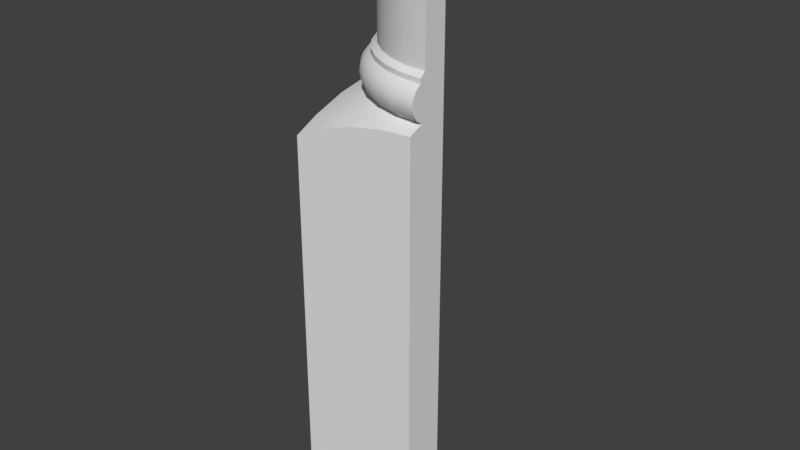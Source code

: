 # Source: OWP_6990.blend  (saved by Blender 2.78.0; exported with 4.5.12 LTS)
import bpy
from mathutils import Matrix  # noqa: F401  (used for matrix-valued properties, if any)

bpy.ops.wm.read_factory_settings(use_empty=True)
scene = bpy.context.scene
scene.name = 'Scene'

# ---- collections
col_collection_1 = bpy.data.collections.new('Collection 1'); scene.collection.children.link(col_collection_1)

# ---- world
world_world = bpy.data.worlds.new('World'); scene.world = world_world
world_world.color = (0.05088, 0.05088, 0.05088)
world_world.use_sun_shadow = False
world_world.sun_shadow_jitter_overblur = 0.0
world_world.cycles.sampling_method = 'MANUAL'

# ---- meshes
me_owp_6990_3dsolid = bpy.data.meshes.new('OWP 6990 3dsolid')
me_owp_6990_3dsolid.from_pydata([(0.7113, 2.125, 1e-06), (2.125, 0.7113, 1e-06), (0.000473, 2.125, 1e-06), (0.000473, 0.000473, 1e-06), (2.125, 0.000473, 1e-06), (0.000473, 2.125, 7.076), (0.2481, 2.125, 7.189), (0.1414, 2.125, 7.248), (0.2064, 2.125, 7.752), (0.114, 2.125, 7.683), (0.05314, 2.125, 7.381), (0.04312, 2.125, 7.54), (0.2064, 2.125, 7.831), (0.3004, 2.125, 7.905), (0.3004, 2.125, 9.29), (0.7113, 2.125, 10.01), (0.2064, 2.125, 9.365), (0.2064, 2.125, 9.444), (0.114, 2.125, 9.513), (0.1414, 2.125, 9.948), (0.04312, 2.125, 9.655), (0.05314, 2.125, 9.815), (0.2505, 2.125, 10.01), (0.000473, 0.000473, 6.537), (0.0001785, 0.4115, 6.733), (0.001115, 0.9739, 6.924), (0.000473, 1.582, 7.041), (2.125, 0.000473, 7.076), (1.582, 0.000473, 7.041), (1.025, 0.000473, 6.936), (0.4051, 0.0004487, 6.731), (2.125, 0.7113, 10.01), (2.125, 0.3004, 7.905), (2.125, 0.3004, 9.29), (2.125, 0.1414, 9.948), (2.125, 0.2064, 9.444), (2.125, 0.2505, 10.01), (2.125, 0.114, 9.513), (2.125, 0.05314, 9.815), (2.125, 0.04312, 9.655), (2.125, 0.2064, 9.365), (2.125, 0.2064, 7.831), (2.125, 0.2064, 7.752), (2.125, 0.114, 7.683), (2.125, 0.1414, 7.248), (2.125, 0.04312, 7.54), (2.125, 0.05314, 7.381), (2.125, 0.2485, 7.189), (1.752, 0.2428, 9.443), (1.392, 0.3517, 9.443), (1.736, 0.1674, 9.5), (1.727, 0.1198, 9.564), (1.361, 0.281, 9.5), (1.721, 0.08982, 9.637), (1.719, 0.0796, 9.716), (1.331, 0.2079, 9.637), (1.343, 0.2361, 9.564), (1.721, 0.08982, 9.795), (1.727, 0.1198, 9.869), (1.331, 0.2079, 9.795), (1.327, 0.1983, 9.716), (1.736, 0.1674, 9.933), (1.748, 0.2295, 9.981), (1.361, 0.281, 9.933), (1.343, 0.2361, 9.869), (1.384, 0.3806, 10.0), (1.76, 0.2865, 10.01), (1.058, 0.5587, 10.0), (1.016, 0.4655, 9.933), (0.7996, 0.7996, 10.01), (0.7586, 0.7586, 9.981), (0.5182, 1.051, 9.981), (0.4655, 1.016, 9.933), (0.7138, 0.7138, 9.933), (0.3263, 1.58, 10.01), (0.3395, 1.386, 9.981), (0.5665, 1.084, 10.01), (0.2295, 1.748, 9.981), (0.1674, 1.736, 9.933), (0.281, 1.361, 9.933), (0.1198, 1.727, 9.869), (0.08982, 1.721, 9.795), (0.0796, 1.719, 9.716), (0.2079, 1.331, 9.795), (0.2361, 1.343, 9.869), (0.08982, 1.721, 9.637), (0.1198, 1.727, 9.564), (0.2079, 1.331, 9.637), (0.1983, 1.327, 9.716), (0.1674, 1.736, 9.5), (0.2431, 1.751, 9.443), (0.281, 1.361, 9.5), (0.2361, 1.343, 9.564), (0.3528, 1.39, 9.443), (0.5304, 1.058, 9.443), (0.4655, 1.016, 9.5), (0.7693, 0.7672, 9.443), (1.06, 0.5288, 9.443), (1.016, 0.4655, 9.5), (0.7138, 0.7138, 9.5), (0.9724, 0.3997, 9.795), (0.9666, 0.3911, 9.716), (0.9724, 0.3997, 9.637), (0.9893, 0.4251, 9.564), (0.9893, 0.4251, 9.869), (0.6578, 0.6578, 9.637), (0.6794, 0.6794, 9.564), (0.6794, 0.6794, 9.869), (0.6578, 0.6578, 9.795), (0.6505, 0.6505, 9.716), (0.4251, 0.9893, 9.869), (0.3997, 0.9724, 9.795), (0.3911, 0.9666, 9.716), (0.3997, 0.9724, 9.637), (0.4251, 0.9893, 9.564), (1.751, 0.2433, 9.365), (1.391, 0.3525, 9.365), (1.059, 0.5298, 9.365), (0.7685, 0.7685, 9.365), (0.5298, 1.059, 9.365), (0.3525, 1.391, 9.365), (0.2433, 1.751, 9.365), (1.769, 0.3354, 9.29), (1.427, 0.4393, 9.29), (1.111, 0.608, 9.29), (0.8349, 0.8349, 9.29), (0.608, 1.111, 9.29), (0.4393, 1.427, 9.29), (0.3354, 1.769, 9.29), (1.769, 0.3354, 7.905), (1.427, 0.4393, 7.905), (1.111, 0.608, 7.905), (0.8349, 0.8349, 7.905), (0.608, 1.111, 7.905), (0.4393, 1.427, 7.905), (0.3354, 1.769, 7.905), (1.751, 0.2433, 7.831), (1.391, 0.3525, 7.831), (1.059, 0.5298, 7.831), (0.7685, 0.7685, 7.831), (0.5298, 1.059, 7.831), (0.3525, 1.391, 7.831), (0.2433, 1.751, 7.831), (1.751, 0.2429, 7.753), (1.39, 0.3528, 7.752), (1.058, 0.5304, 7.752), (0.7673, 0.7693, 7.752), (0.5288, 1.06, 7.752), (0.3517, 1.392, 7.752), (0.2425, 1.753, 7.752), (1.77, 0.2826, 7.189), (1.313, 0.4286, 7.188), (1.051, 0.5863, 7.189), (0.6499, 0.1483, 6.894), (0.5864, 1.052, 7.19), (0.8036, 0.7953, 7.189), (0.1966, 0.5873, 6.894), (0.2823, 1.776, 7.189), (0.3664, 1.466, 7.189), (0.4092, 0.3532, 6.894), (1.748, 0.2295, 7.215), (1.736, 0.1674, 7.263), (1.727, 0.1198, 7.326), (1.361, 0.281, 7.263), (1.386, 0.3395, 7.215), (1.721, 0.08982, 7.4), (1.719, 0.0796, 7.479), (1.331, 0.2079, 7.4), (1.343, 0.2361, 7.326), (1.721, 0.08982, 7.558), (1.727, 0.1198, 7.632), (1.331, 0.2079, 7.558), (1.327, 0.1983, 7.479), (1.736, 0.1674, 7.695), (1.361, 0.281, 7.695), (1.343, 0.2361, 7.632), (1.016, 0.4655, 7.695), (0.4655, 1.016, 7.695), (0.7138, 0.7138, 7.695), (0.1674, 1.736, 7.695), (0.281, 1.361, 7.695), (0.1198, 1.727, 7.632), (0.08982, 1.721, 7.558), (0.0796, 1.719, 7.479), (0.2079, 1.331, 7.558), (0.2361, 1.343, 7.632), (0.08982, 1.721, 7.4), (0.1198, 1.727, 7.326), (0.2079, 1.331, 7.4), (0.1983, 1.327, 7.479), (0.1674, 1.736, 7.263), (0.2295, 1.748, 7.215), (0.281, 1.361, 7.263), (0.2361, 1.343, 7.326), (0.3395, 1.386, 7.215), (0.5182, 1.051, 7.215), (0.4655, 1.016, 7.263), (0.7586, 0.7586, 7.215), (1.051, 0.5182, 7.215), (1.016, 0.4655, 7.263), (0.7138, 0.7138, 7.263), (0.9724, 0.3997, 7.558), (0.9666, 0.3911, 7.479), (0.9724, 0.3997, 7.4), (0.9893, 0.4251, 7.326), (0.9893, 0.4251, 7.632), (0.6578, 0.6578, 7.4), (0.6794, 0.6794, 7.326), (0.6794, 0.6794, 7.632), (0.6578, 0.6578, 7.558), (0.6505, 0.6505, 7.479), (0.4251, 0.9893, 7.632), (0.3997, 0.9724, 7.558), (0.3911, 0.9666, 7.479), (0.3997, 0.9724, 7.4), (0.4251, 0.9893, 7.326)], [], [(0, 1, 2), (3, 2, 4), (2, 1, 4), (5, 6, 2), (7, 8, 6), (8, 7, 9), (10, 9, 7), (9, 10, 11), (12, 13, 8), (14, 15, 13), (16, 17, 14), (18, 19, 17), (20, 21, 18), (21, 19, 18), (19, 22, 17), (17, 22, 14), (13, 15, 6), (13, 6, 8), (15, 0, 6), (15, 14, 22), (2, 6, 0), (23, 24, 3), (24, 25, 3), (3, 25, 2), (5, 2, 26), (26, 2, 25), (27, 28, 4), (28, 29, 4), (4, 29, 3), (29, 30, 3), (23, 3, 30), (31, 32, 1), (32, 31, 33), (34, 35, 36), (35, 34, 37), (38, 37, 34), (37, 38, 39), (40, 33, 35), (41, 42, 32), (43, 44, 42), (45, 46, 43), (46, 44, 43), (44, 47, 42), (47, 27, 4), (4, 1, 47), (47, 1, 32), (47, 32, 42), (31, 36, 33), (33, 36, 35), (50, 37, 51), (50, 51, 52), (50, 52, 49), (50, 49, 48), (50, 48, 37), (53, 39, 54), (53, 54, 55), (53, 55, 56), (53, 56, 51), (53, 51, 39), (57, 38, 58), (57, 58, 59), (57, 59, 60), (57, 60, 54), (57, 54, 38), (61, 34, 62), (61, 62, 63), (61, 63, 64), (61, 64, 58), (61, 58, 34), (34, 36, 62), (65, 67, 68), (65, 68, 63), (65, 63, 62), (65, 62, 66), (69, 70, 67), (70, 69, 71), (70, 71, 72), (70, 72, 73), (70, 73, 67), (74, 75, 76), (75, 74, 77), (75, 77, 78), (75, 78, 79), (75, 79, 71), (75, 71, 76), (74, 22, 77), (78, 19, 80), (78, 80, 79), (81, 21, 82), (81, 82, 83), (81, 83, 84), (81, 84, 80), (81, 80, 21), (85, 20, 86), (85, 86, 87), (85, 87, 88), (85, 88, 82), (85, 82, 20), (89, 18, 90), (89, 90, 91), (89, 91, 92), (89, 92, 86), (89, 86, 18), (18, 17, 90), (93, 94, 95), (93, 95, 91), (93, 91, 90), (96, 97, 98), (96, 98, 99), (96, 99, 94), (66, 62, 36), (76, 71, 69), (38, 34, 58), (59, 58, 64), (59, 64, 100), (59, 100, 101), (59, 101, 60), (39, 38, 54), (55, 54, 60), (55, 60, 102), (55, 102, 103), (55, 103, 56), (37, 39, 51), (52, 51, 56), (52, 56, 98), (52, 98, 97), (52, 97, 49), (35, 37, 48), (64, 63, 104), (64, 104, 100), (102, 60, 101), (102, 101, 105), (102, 105, 106), (102, 106, 103), (98, 56, 103), (98, 103, 99), (63, 68, 104), (67, 73, 68), (104, 68, 107), (104, 107, 108), (104, 108, 100), (101, 100, 109), (101, 109, 105), (99, 103, 106), (99, 106, 95), (99, 95, 94), (68, 73, 107), (107, 73, 110), (107, 110, 111), (107, 111, 108), (100, 108, 109), (109, 108, 112), (109, 112, 113), (109, 113, 105), (106, 105, 114), (106, 114, 95), (73, 72, 110), (71, 79, 72), (110, 72, 84), (110, 84, 83), (110, 83, 111), (108, 111, 112), (112, 111, 88), (112, 88, 87), (112, 87, 113), (105, 113, 114), (91, 95, 114), (91, 114, 92), (114, 113, 92), (80, 84, 79), (72, 79, 84), (82, 88, 83), (111, 83, 88), (86, 92, 87), (113, 87, 92), (19, 78, 77), (19, 77, 22), (21, 80, 19), (20, 82, 21), (18, 86, 20), (35, 48, 40), (40, 48, 115), (97, 116, 49), (116, 97, 117), (94, 118, 96), (118, 94, 119), (90, 120, 93), (17, 16, 90), (16, 121, 90), (121, 120, 90), (120, 119, 93), (93, 119, 94), (118, 117, 96), (96, 117, 97), (116, 115, 49), (49, 115, 48), (40, 115, 33), (33, 115, 122), (117, 123, 116), (123, 117, 124), (119, 125, 118), (125, 119, 126), (121, 127, 120), (16, 14, 121), (14, 128, 121), (128, 127, 121), (127, 126, 120), (120, 126, 119), (125, 124, 118), (118, 124, 117), (123, 122, 116), (116, 122, 115), (33, 122, 32), (32, 122, 129), (124, 130, 123), (130, 124, 131), (126, 132, 125), (132, 126, 133), (128, 134, 127), (14, 13, 128), (13, 135, 128), (135, 134, 128), (134, 133, 127), (127, 133, 126), (132, 131, 125), (125, 131, 124), (130, 129, 123), (123, 129, 122), (32, 129, 41), (41, 129, 136), (131, 137, 130), (137, 131, 138), (133, 139, 132), (139, 133, 140), (135, 141, 134), (13, 12, 135), (12, 142, 135), (142, 141, 135), (141, 140, 134), (134, 140, 133), (139, 138, 132), (132, 138, 131), (137, 136, 130), (130, 136, 129), (41, 136, 42), (42, 136, 143), (138, 144, 137), (144, 138, 145), (140, 146, 139), (146, 140, 147), (142, 148, 141), (12, 8, 142), (8, 149, 142), (149, 148, 142), (148, 147, 141), (141, 147, 140), (146, 145, 139), (139, 145, 138), (144, 143, 137), (137, 143, 136), (36, 31, 66), (15, 69, 31), (22, 74, 15), (74, 76, 15), (76, 69, 15), (69, 67, 31), (67, 65, 31), (65, 66, 31), (0, 15, 1), (15, 31, 1), (28, 27, 150), (28, 150, 151), (28, 151, 29), (27, 47, 150), (151, 152, 153), (151, 153, 29), (154, 25, 156), (154, 156, 155), (158, 157, 26), (6, 5, 157), (26, 25, 158), (25, 24, 156), (23, 159, 24), (23, 30, 159), (159, 30, 153), (159, 153, 152), (159, 152, 155), (159, 155, 156), (159, 156, 24), (157, 5, 26), (25, 154, 158), (29, 153, 30), (150, 47, 160), (150, 160, 151), (161, 44, 162), (161, 162, 163), (161, 163, 164), (161, 164, 160), (161, 160, 44), (165, 46, 166), (165, 166, 167), (165, 167, 168), (165, 168, 162), (165, 162, 46), (169, 45, 170), (169, 170, 171), (169, 171, 172), (169, 172, 166), (169, 166, 45), (173, 43, 143), (173, 143, 174), (173, 174, 175), (173, 175, 170), (173, 170, 43), (43, 42, 143), (144, 145, 176), (144, 176, 174), (144, 174, 143), (146, 147, 177), (146, 177, 178), (146, 178, 145), (148, 149, 179), (148, 179, 180), (148, 180, 147), (179, 9, 181), (179, 181, 180), (182, 11, 183), (182, 183, 184), (182, 184, 185), (182, 185, 181), (182, 181, 11), (186, 10, 187), (186, 187, 188), (186, 188, 189), (186, 189, 183), (186, 183, 10), (190, 7, 191), (190, 191, 192), (190, 192, 193), (190, 193, 187), (190, 187, 7), (7, 6, 191), (158, 194, 157), (194, 158, 195), (194, 195, 196), (194, 196, 192), (194, 192, 191), (194, 191, 157), (155, 197, 154), (197, 155, 198), (197, 198, 199), (197, 199, 200), (197, 200, 195), (197, 195, 154), (151, 164, 152), (164, 151, 160), (155, 152, 198), (154, 195, 158), (157, 191, 6), (45, 43, 170), (171, 170, 175), (171, 175, 201), (171, 201, 202), (171, 202, 172), (46, 45, 166), (167, 166, 172), (167, 172, 203), (167, 203, 204), (167, 204, 168), (44, 46, 162), (163, 162, 168), (163, 168, 199), (163, 199, 198), (163, 198, 164), (47, 44, 160), (175, 174, 205), (175, 205, 201), (203, 172, 202), (203, 202, 206), (203, 206, 207), (203, 207, 204), (199, 168, 204), (199, 204, 200), (152, 164, 198), (174, 176, 205), (145, 178, 176), (205, 176, 208), (205, 208, 209), (205, 209, 201), (202, 201, 210), (202, 210, 206), (200, 204, 207), (200, 207, 196), (200, 196, 195), (176, 178, 208), (208, 178, 211), (208, 211, 212), (208, 212, 209), (201, 209, 210), (210, 209, 213), (210, 213, 214), (210, 214, 206), (207, 206, 215), (207, 215, 196), (178, 177, 211), (147, 180, 177), (211, 177, 185), (211, 185, 184), (211, 184, 212), (209, 212, 213), (213, 212, 189), (213, 189, 188), (213, 188, 214), (206, 214, 215), (192, 196, 215), (192, 215, 193), (215, 214, 193), (181, 185, 180), (177, 180, 185), (183, 189, 184), (212, 184, 189), (187, 193, 188), (214, 188, 193), (9, 179, 149), (9, 149, 8), (11, 181, 9), (10, 183, 11), (7, 187, 10)])
me_owp_6990_3dsolid.polygons.foreach_set('use_smooth', [True] * 428)
_uv = me_owp_6990_3dsolid.uv_layers.new(name='UVMap')
_uv.uv.foreach_set('vector', [0.682, 0.2256, 0.822, 0.371, 0.6116, 0.2219, 0.6116, 0.429, 0.6116, 0.2219, 0.822, 0.4403, 0.6116, 0.2219, 0.822, 0.371, 0.822, 0.4403, 0.3066, 0.7071, 0.2887, 0.7184, 0.3066, 2.164e-09, 0.2964, 0.7243, 0.2917, 0.7746, 0.2887, 0.7184, 0.2917, 0.7746, 0.2964, 0.7243, 0.2984, 0.7678, 0.3028, 0.7376, 0.2984, 0.7678, 0.2964, 0.7243, 0.2984, 0.7678, 0.3028, 0.7376, 0.3035, 0.7535, 0.2917, 0.7825, 0.2849, 0.79, 0.2917, 0.7746, 0.2849, 0.9284, 0.2553, 1.0, 0.2849, 0.79, 0.2917, 0.9358, 0.2917, 0.9437, 0.2849, 0.9284, 0.2984, 0.9506, 0.2964, 0.9941, 0.2917, 0.9437, 0.3035, 0.9649, 0.3028, 0.9808, 0.2984, 0.9506, 0.3028, 0.9808, 0.2964, 0.9941, 0.2984, 0.9506, 0.2964, 0.9941, 0.2885, 1.0, 0.2917, 0.9437, 0.2917, 0.9437, 0.2885, 1.0, 0.2849, 0.9284, 0.2849, 0.79, 0.2553, 1.0, 0.2887, 0.7184, 0.2849, 0.79, 0.2887, 0.7184, 0.2917, 0.7746, 0.2553, 1.0, 0.2553, 0.0, 0.2887, 0.7184, 0.2553, 1.0, 0.2849, 0.9284, 0.2885, 1.0, 0.3066, 2.164e-09, 0.2887, 0.7184, 0.2553, 0.0, 0.4441, 0.6532, 0.4175, 0.6729, 0.4441, 3.644e-06, 0.4175, 0.6729, 0.3811, 0.6919, 0.4441, 3.644e-06, 0.4441, 3.644e-06, 0.3811, 0.6919, 0.3066, 0.0, 0.3066, 0.7071, 0.3066, 0.0, 0.3417, 0.7036, 0.3417, 0.7036, 0.3066, 0.0, 0.3811, 0.6919, 0.6116, 0.7071, 0.5688, 0.7036, 0.6116, 6.326e-07, 0.5688, 0.7036, 0.5248, 0.6931, 0.6116, 6.326e-07, 0.6116, 6.326e-07, 0.5248, 0.6931, 0.4441, 3.644e-06, 0.5248, 0.6931, 0.476, 0.6727, 0.4441, 3.644e-06, 0.4441, 0.6532, 0.4441, 3.644e-06, 0.476, 0.6727, 0.05127, 1.0, 0.02163, 0.79, 0.05127, 7.085e-09, 0.02163, 0.79, 0.05127, 1.0, 0.02163, 0.9284, 0.01017, 0.9941, 0.01485, 0.9437, 0.01803, 1.0, 0.01485, 0.9437, 0.01017, 0.9941, 0.008191, 0.9506, 0.003799, 0.9808, 0.008191, 0.9506, 0.01017, 0.9941, 0.008191, 0.9506, 0.003799, 0.9808, 0.003076, 0.9649, 0.01485, 0.9358, 0.02163, 0.9284, 0.01485, 0.9437, 0.01485, 0.7825, 0.01485, 0.7746, 0.02163, 0.79, 0.008191, 0.7678, 0.01017, 0.7243, 0.01485, 0.7746, 0.003076, 0.7535, 0.003799, 0.7376, 0.008191, 0.7678, 0.003799, 0.7376, 0.01017, 0.7243, 0.008191, 0.7678, 0.01017, 0.7243, 0.01789, 0.7184, 0.01485, 0.7746, 0.01789, 0.7184, 6.08e-08, 0.7071, 0.0, 1.739e-08, 0.0, 1.739e-08, 0.05127, 7.085e-09, 0.01789, 0.7184, 0.01789, 0.7184, 0.05127, 7.085e-09, 0.02163, 0.79, 0.01789, 0.7184, 0.02163, 0.79, 0.01485, 0.7746, 0.05127, 1.0, 0.01803, 1.0, 0.02163, 0.9284, 0.02163, 0.9284, 0.01803, 1.0, 0.01485, 0.9437, 0.8974, 0.6985, 0.92, 0.7297, 0.8914, 0.7011, 0.8974, 0.6985, 0.8914, 0.7011, 0.8796, 0.664, 0.8974, 0.6985, 0.8796, 0.664, 0.8884, 0.6613, 0.8974, 0.6985, 0.8884, 0.6613, 0.9056, 0.6943, 0.8974, 0.6985, 0.9056, 0.6943, 0.92, 0.7297, 0.9521, 0.6989, 0.9496, 0.7331, 0.9441, 0.6992, 0.9521, 0.6989, 0.9441, 0.6992, 0.9529, 0.6613, 0.9521, 0.6989, 0.9529, 0.6613, 0.9604, 0.6606, 0.9521, 0.6989, 0.9604, 0.6606, 0.9597, 0.6976, 0.9521, 0.6989, 0.9597, 0.6976, 0.9496, 0.7331, 0.936, 0.6986, 0.9334, 0.7321, 0.9285, 0.697, 0.936, 0.6986, 0.9285, 0.697, 0.9368, 0.661, 0.936, 0.6986, 0.9368, 0.661, 0.9448, 0.6615, 0.936, 0.6986, 0.9448, 0.6615, 0.9441, 0.6992, 0.936, 0.6986, 0.9441, 0.6992, 0.9334, 0.7321, 0.7921, 0.4758, 0.8174, 0.4464, 0.7988, 0.4793, 0.7921, 0.4758, 0.7988, 0.4793, 0.7743, 0.5102, 0.7921, 0.4758, 0.7743, 0.5102, 0.7679, 0.5084, 0.7921, 0.4758, 0.7679, 0.5084, 0.7861, 0.4731, 0.7921, 0.4758, 0.7861, 0.4731, 0.8174, 0.4464, 0.8174, 0.4464, 0.8268, 0.4541, 0.7988, 0.4793, 0.785, 0.5156, 0.7749, 0.5513, 0.7634, 0.5476, 0.785, 0.5156, 0.7634, 0.5476, 0.7743, 0.5102, 0.785, 0.5156, 0.7743, 0.5102, 0.7988, 0.4793, 0.785, 0.5156, 0.7988, 0.4793, 0.8043, 0.4825, 0.7739, 0.5865, 0.7674, 0.5865, 0.7749, 0.5513, 0.7674, 0.5865, 0.7739, 0.5865, 0.771, 0.6242, 0.7674, 0.5865, 0.771, 0.6242, 0.7634, 0.6255, 0.7674, 0.5865, 0.7634, 0.6255, 0.7597, 0.5865, 0.7674, 0.5865, 0.7597, 0.5865, 0.7749, 0.5513, 0.7948, 0.6751, 0.7816, 0.6605, 0.7774, 0.6231, 0.7816, 0.6605, 0.7948, 0.6751, 0.7988, 0.6939, 0.7816, 0.6605, 0.7988, 0.6939, 0.7921, 0.6974, 0.7816, 0.6605, 0.7921, 0.6974, 0.7743, 0.6629, 0.7816, 0.6605, 0.7743, 0.6629, 0.771, 0.6242, 0.7816, 0.6605, 0.771, 0.6242, 0.7774, 0.6231, 0.7948, 0.6751, 0.8268, 0.7191, 0.7988, 0.6939, 0.7921, 0.6974, 0.8174, 0.7268, 0.7861, 0.7002, 0.7921, 0.6974, 0.7861, 0.7002, 0.7743, 0.6629, 0.9406, 0.4693, 0.9393, 0.4407, 0.9487, 0.4688, 0.9406, 0.4693, 0.9487, 0.4688, 0.94, 0.5031, 0.9406, 0.4693, 0.94, 0.5031, 0.9324, 0.5044, 0.9406, 0.4693, 0.9324, 0.5044, 0.9331, 0.4711, 0.9406, 0.4693, 0.9331, 0.4711, 0.9393, 0.4407, 0.9568, 0.4696, 0.9555, 0.4403, 0.9643, 0.4717, 0.9568, 0.4696, 0.9643, 0.4717, 0.9561, 0.5034, 0.9568, 0.4696, 0.9561, 0.5034, 0.948, 0.5027, 0.9568, 0.4696, 0.948, 0.5027, 0.9487, 0.4688, 0.9568, 0.4696, 0.9487, 0.4688, 0.9555, 0.4403, 0.8974, 0.4768, 0.92, 0.4454, 0.9055, 0.4811, 0.8974, 0.4768, 0.9055, 0.4811, 0.8796, 0.5113, 0.8974, 0.4768, 0.8796, 0.5113, 0.8732, 0.5094, 0.8974, 0.4768, 0.8732, 0.5094, 0.8914, 0.474, 0.8974, 0.4768, 0.8914, 0.474, 0.92, 0.4454, 0.92, 0.4454, 0.9285, 0.452, 0.9055, 0.4811, 0.8883, 0.5145, 0.8778, 0.5505, 0.8686, 0.5488, 0.8883, 0.5145, 0.8686, 0.5488, 0.8796, 0.5113, 0.8883, 0.5145, 0.8796, 0.5113, 0.9055, 0.4811, 0.8742, 0.5879, 0.8778, 0.6253, 0.8686, 0.6266, 0.8742, 0.5879, 0.8686, 0.6266, 0.8649, 0.5877, 0.8742, 0.5879, 0.8649, 0.5877, 0.8778, 0.5505, 0.8043, 0.4825, 0.7988, 0.4793, 0.8268, 0.4541, 0.7774, 0.6231, 0.771, 0.6242, 0.7739, 0.5865, 0.8069, 0.4403, 0.8174, 0.4464, 0.7861, 0.4731, 0.9368, 0.661, 0.9285, 0.697, 0.9293, 0.66, 0.9368, 0.661, 0.9293, 0.66, 0.9376, 0.6211, 0.9368, 0.661, 0.9376, 0.6211, 0.9456, 0.6214, 0.9368, 0.661, 0.9456, 0.6214, 0.9448, 0.6615, 0.9496, 0.7331, 0.9334, 0.7321, 0.9441, 0.6992, 0.9529, 0.6613, 0.9441, 0.6992, 0.9448, 0.6615, 0.9529, 0.6613, 0.9448, 0.6615, 0.9537, 0.6215, 0.9529, 0.6613, 0.9537, 0.6215, 0.9612, 0.6213, 0.9529, 0.6613, 0.9612, 0.6213, 0.9604, 0.6606, 0.9643, 0.7289, 0.9496, 0.7331, 0.9597, 0.6976, 0.8796, 0.664, 0.8914, 0.7011, 0.8732, 0.6658, 0.8796, 0.664, 0.8732, 0.6658, 0.8686, 0.6266, 0.8796, 0.664, 0.8686, 0.6266, 0.8778, 0.6253, 0.8796, 0.664, 0.8778, 0.6253, 0.8884, 0.6613, 0.9285, 0.7232, 0.92, 0.7297, 0.9056, 0.6943, 0.7679, 0.5084, 0.7743, 0.5102, 0.7567, 0.5467, 0.9293, 0.66, 0.9301, 0.6207, 0.9376, 0.6211, 0.9537, 0.6215, 0.9448, 0.6615, 0.9456, 0.6214, 0.9537, 0.6215, 0.9456, 0.6214, 0.9545, 0.5808, 0.9537, 0.6215, 0.9545, 0.5808, 0.962, 0.5813, 0.9537, 0.6215, 0.962, 0.5813, 0.9612, 0.6213, 0.8686, 0.6266, 0.8732, 0.6658, 0.8619, 0.6275, 0.8686, 0.6266, 0.8619, 0.6275, 0.8649, 0.5877, 0.7743, 0.5102, 0.7634, 0.5476, 0.7567, 0.5467, 0.7749, 0.5513, 0.7597, 0.5865, 0.7634, 0.5476, 0.7567, 0.5467, 0.7634, 0.5476, 0.7529, 0.5866, 0.9301, 0.6207, 0.9309, 0.5807, 0.9384, 0.5805, 0.9301, 0.6207, 0.9384, 0.5805, 0.9376, 0.6211, 0.9456, 0.6214, 0.9376, 0.6211, 0.9465, 0.5806, 0.9456, 0.6214, 0.9465, 0.5806, 0.9545, 0.5808, 0.8649, 0.5877, 0.8619, 0.6275, 0.8582, 0.5877, 0.8649, 0.5877, 0.8582, 0.5877, 0.8686, 0.5488, 0.8649, 0.5877, 0.8686, 0.5488, 0.8778, 0.5505, 0.7634, 0.5476, 0.7597, 0.5865, 0.7529, 0.5866, 0.7529, 0.5866, 0.7597, 0.5865, 0.7567, 0.6264, 0.9309, 0.5807, 0.9317, 0.5414, 0.9392, 0.5406, 0.9309, 0.5807, 0.9392, 0.5406, 0.9384, 0.5805, 0.9376, 0.6211, 0.9384, 0.5805, 0.9465, 0.5806, 0.9465, 0.5806, 0.9384, 0.5805, 0.9473, 0.5405, 0.9465, 0.5806, 0.9473, 0.5405, 0.9553, 0.5409, 0.9465, 0.5806, 0.9553, 0.5409, 0.9545, 0.5808, 0.962, 0.5813, 0.9545, 0.5808, 0.9628, 0.542, 0.8582, 0.5877, 0.8619, 0.5478, 0.8686, 0.5488, 0.7597, 0.5865, 0.7634, 0.6255, 0.7567, 0.6264, 0.771, 0.6242, 0.7743, 0.6629, 0.7634, 0.6255, 0.7567, 0.6264, 0.7634, 0.6255, 0.7679, 0.6648, 0.9317, 0.5414, 0.9324, 0.5044, 0.94, 0.5031, 0.9317, 0.5414, 0.94, 0.5031, 0.9392, 0.5406, 0.9384, 0.5805, 0.9392, 0.5406, 0.9473, 0.5405, 0.9473, 0.5405, 0.9392, 0.5406, 0.948, 0.5027, 0.9473, 0.5405, 0.948, 0.5027, 0.9561, 0.5034, 0.9473, 0.5405, 0.9561, 0.5034, 0.9553, 0.5409, 0.9545, 0.5808, 0.9553, 0.5409, 0.9628, 0.542, 0.8796, 0.5113, 0.8686, 0.5488, 0.8619, 0.5478, 0.8796, 0.5113, 0.8619, 0.5478, 0.8732, 0.5094, 0.9628, 0.542, 0.9553, 0.5409, 0.9636, 0.505, 0.7861, 0.7002, 0.7679, 0.6648, 0.7743, 0.6629, 0.7634, 0.6255, 0.7743, 0.6629, 0.7679, 0.6648, 0.9487, 0.4688, 0.948, 0.5027, 0.94, 0.5031, 0.9392, 0.5406, 0.94, 0.5031, 0.948, 0.5027, 0.9643, 0.4717, 0.9636, 0.505, 0.9561, 0.5034, 0.9553, 0.5409, 0.9561, 0.5034, 0.9636, 0.505, 0.8174, 0.7268, 0.7921, 0.6974, 0.7988, 0.6939, 0.8174, 0.7268, 0.7988, 0.6939, 0.8268, 0.7191, 0.8069, 0.7331, 0.7861, 0.7002, 0.8174, 0.7268, 0.9555, 0.4403, 0.9487, 0.4688, 0.9393, 0.4407, 0.92, 0.4454, 0.8914, 0.474, 0.9104, 0.4403, 0.9882, 0.0, 0.9881, 0.03114, 0.9801, 3.574e-08, 0.9801, 3.574e-08, 0.9881, 0.03114, 0.9801, 0.03126, 0.9881, 0.1027, 0.9801, 0.06599, 0.9881, 0.06584, 0.9801, 0.06599, 0.9881, 0.1027, 0.9801, 0.1029, 0.9881, 0.1772, 0.9801, 0.1405, 0.9881, 0.1403, 0.9801, 0.1405, 0.9881, 0.1772, 0.9801, 0.1773, 0.9881, 0.2433, 0.9801, 0.2121, 0.9881, 0.2119, 0.9882, 0.2699, 0.9801, 0.2699, 0.9881, 0.2433, 0.9801, 0.2699, 0.9801, 0.2433, 0.9881, 0.2433, 0.9801, 0.2433, 0.9801, 0.2121, 0.9881, 0.2433, 0.9801, 0.2121, 0.9801, 0.1773, 0.9881, 0.2119, 0.9881, 0.2119, 0.9801, 0.1773, 0.9881, 0.1772, 0.9801, 0.1405, 0.9801, 0.1029, 0.9881, 0.1403, 0.9881, 0.1403, 0.9801, 0.1029, 0.9881, 0.1027, 0.9801, 0.06599, 0.9801, 0.03126, 0.9881, 0.06584, 0.9881, 0.06584, 0.9801, 0.03126, 0.9881, 0.03114, 0.6659, 0.9682, 0.6429, 0.9392, 0.6748, 0.9616, 0.6748, 0.9616, 0.6429, 0.9392, 0.6529, 0.934, 0.6152, 0.8701, 0.6366, 0.9025, 0.6257, 0.9061, 0.6366, 0.9025, 0.6152, 0.8701, 0.6266, 0.8684, 0.6152, 0.7953, 0.6232, 0.8328, 0.6116, 0.8327, 0.6232, 0.8328, 0.6152, 0.7953, 0.6266, 0.7972, 0.6429, 0.7261, 0.6366, 0.763, 0.6257, 0.7593, 0.6659, 0.697, 0.6748, 0.7037, 0.6429, 0.7261, 0.6748, 0.7037, 0.6529, 0.7314, 0.6429, 0.7261, 0.6529, 0.7314, 0.6366, 0.763, 0.6429, 0.7261, 0.6366, 0.763, 0.6266, 0.7972, 0.6257, 0.7593, 0.6257, 0.7593, 0.6266, 0.7972, 0.6152, 0.7953, 0.6232, 0.8328, 0.6266, 0.8684, 0.6116, 0.8327, 0.6116, 0.8327, 0.6266, 0.8684, 0.6152, 0.8701, 0.6366, 0.9025, 0.6529, 0.934, 0.6257, 0.9061, 0.6257, 0.9061, 0.6529, 0.934, 0.6429, 0.9392, 0.6116, 0.697, 0.6116, 0.6672, 0.7529, 0.697, 0.7529, 0.697, 0.6116, 0.6672, 0.7529, 0.6672, 0.6116, 0.5991, 0.7529, 0.6342, 0.6116, 0.6342, 0.7529, 0.6342, 0.6116, 0.5991, 0.7529, 0.5991, 0.6116, 0.5283, 0.7529, 0.5634, 0.6116, 0.5634, 0.7529, 0.5634, 0.6116, 0.5283, 0.7529, 0.5283, 0.6116, 0.4656, 0.7529, 0.4953, 0.6116, 0.4953, 0.6116, 0.4403, 0.7529, 0.4403, 0.6116, 0.4656, 0.7529, 0.4403, 0.7529, 0.4656, 0.6116, 0.4656, 0.7529, 0.4656, 0.7529, 0.4953, 0.6116, 0.4656, 0.7529, 0.4953, 0.7529, 0.5283, 0.6116, 0.4953, 0.6116, 0.4953, 0.7529, 0.5283, 0.6116, 0.5283, 0.7529, 0.5634, 0.7529, 0.5991, 0.6116, 0.5634, 0.6116, 0.5634, 0.7529, 0.5991, 0.6116, 0.5991, 0.7529, 0.6342, 0.7529, 0.6672, 0.6116, 0.6342, 0.6116, 0.6342, 0.7529, 0.6672, 0.6116, 0.6672, 0.7378, 0.7036, 0.716, 0.7312, 0.7289, 0.697, 0.7289, 0.697, 0.716, 0.7312, 0.7059, 0.726, 0.6897, 0.7969, 0.6889, 0.7591, 0.6997, 0.7627, 0.6889, 0.7591, 0.6897, 0.7969, 0.6783, 0.795, 0.6897, 0.868, 0.6748, 0.8325, 0.6864, 0.8324, 0.6748, 0.8325, 0.6897, 0.868, 0.6783, 0.8699, 0.716, 0.9338, 0.6889, 0.9059, 0.6997, 0.9023, 0.7378, 0.9615, 0.7289, 0.9682, 0.716, 0.9338, 0.7289, 0.9682, 0.7059, 0.9391, 0.716, 0.9338, 0.7059, 0.9391, 0.6889, 0.9059, 0.716, 0.9338, 0.6889, 0.9059, 0.6783, 0.8699, 0.6997, 0.9023, 0.6997, 0.9023, 0.6783, 0.8699, 0.6897, 0.868, 0.6748, 0.8325, 0.6783, 0.795, 0.6864, 0.8324, 0.6864, 0.8324, 0.6783, 0.795, 0.6897, 0.7969, 0.6889, 0.7591, 0.7059, 0.726, 0.6997, 0.7627, 0.6997, 0.7627, 0.7059, 0.726, 0.716, 0.7312, 0.7378, 0.9669, 0.7378, 0.9356, 0.7459, 0.9669, 0.7459, 0.9669, 0.7378, 0.9356, 0.7458, 0.9357, 0.7378, 0.864, 0.7458, 0.9007, 0.7378, 0.9009, 0.7458, 0.9007, 0.7378, 0.864, 0.7458, 0.8639, 0.7378, 0.7895, 0.7458, 0.8263, 0.7378, 0.8264, 0.7458, 0.8263, 0.7378, 0.7895, 0.7458, 0.7894, 0.7378, 0.7235, 0.7458, 0.7547, 0.7378, 0.7548, 0.7378, 0.697, 0.7459, 0.697, 0.7378, 0.7235, 0.7459, 0.697, 0.7458, 0.7234, 0.7378, 0.7235, 0.7458, 0.7234, 0.7458, 0.7547, 0.7378, 0.7235, 0.7458, 0.7547, 0.7458, 0.7894, 0.7378, 0.7548, 0.7378, 0.7548, 0.7458, 0.7894, 0.7378, 0.7895, 0.7458, 0.8263, 0.7458, 0.8639, 0.7378, 0.8264, 0.7378, 0.8264, 0.7458, 0.8639, 0.7378, 0.864, 0.7458, 0.9007, 0.7458, 0.9357, 0.7378, 0.9009, 0.7378, 0.9009, 0.7458, 0.9357, 0.7378, 0.9356, 0.8268, 0.4541, 0.8582, 0.4868, 0.8043, 0.4825, 0.8582, 0.6866, 0.7739, 0.5865, 0.8582, 0.4868, 0.8268, 0.7191, 0.7948, 0.6751, 0.8582, 0.6866, 0.7948, 0.6751, 0.7774, 0.6231, 0.8582, 0.6866, 0.7774, 0.6231, 0.7739, 0.5865, 0.8582, 0.6866, 0.7739, 0.5865, 0.7749, 0.5513, 0.8582, 0.4868, 0.7749, 0.5513, 0.785, 0.5156, 0.8582, 0.4868, 0.785, 0.5156, 0.8043, 0.4825, 0.8582, 0.4868, 0.2553, 0.0, 0.2553, 1.0, 0.05127, 7.085e-09, 0.2553, 1.0, 0.05127, 1.0, 0.05127, 7.085e-09, 0.8337, 0.1656, 0.836, 0.2191, 0.8034, 0.1874, 0.8337, 0.1656, 0.8034, 0.1874, 0.7863, 0.1431, 0.8337, 0.1656, 0.7863, 0.1431, 0.8328, 0.109, 0.836, 0.2191, 0.8088, 0.2219, 0.8034, 0.1874, 0.7863, 0.1431, 0.7691, 0.1178, 0.817, 0.07166, 0.7863, 0.1431, 0.817, 0.07166, 0.8328, 0.109, 0.7201, 0.07276, 0.7306, 0.009565, 0.7708, 0.02776, 0.7201, 0.07276, 0.7708, 0.02776, 0.7469, 0.09378, 0.6778, 0.05143, 0.6465, 0.0433, 0.6676, 0.01238, 0.6116, 0.04001, 0.6128, 0.01323, 0.6465, 0.0433, 0.6676, 0.01238, 0.7306, 0.009565, 0.6778, 0.05143, 0.7306, 0.009565, 0.7907, 0.004789, 0.7708, 0.02776, 0.836, 0.0, 0.7952, 0.04835, 0.7907, 0.004789, 0.836, 0.0, 0.8339, 0.04396, 0.7952, 0.04835, 0.7952, 0.04835, 0.8339, 0.04396, 0.817, 0.07166, 0.7952, 0.04835, 0.817, 0.07166, 0.7691, 0.1178, 0.7952, 0.04835, 0.7691, 0.1178, 0.7469, 0.09378, 0.7952, 0.04835, 0.7469, 0.09378, 0.7708, 0.02776, 0.7952, 0.04835, 0.7708, 0.02776, 0.7907, 0.004789, 0.6465, 0.0433, 0.6128, 0.01323, 0.6676, 0.01238, 0.7306, 0.009565, 0.7201, 0.07276, 0.6778, 0.05143, 0.8328, 0.109, 0.817, 0.07166, 0.8339, 0.04396, 0.8878, 0.2517, 0.9098, 0.2792, 0.8819, 0.254, 0.8878, 0.2517, 0.8819, 0.254, 0.8667, 0.2092, 0.8753, 0.2574, 0.9006, 0.2867, 0.8693, 0.2601, 0.8753, 0.2574, 0.8693, 0.2601, 0.8574, 0.223, 0.8753, 0.2574, 0.8574, 0.223, 0.8647, 0.2206, 0.8753, 0.2574, 0.8647, 0.2206, 0.8819, 0.254, 0.8753, 0.2574, 0.8819, 0.254, 0.9006, 0.2867, 0.9718, 0.4748, 0.9691, 0.4412, 0.9798, 0.4741, 0.9718, 0.4748, 0.9798, 0.4741, 0.9725, 0.5123, 0.9718, 0.4748, 0.9725, 0.5123, 0.965, 0.5134, 0.9718, 0.4748, 0.965, 0.5134, 0.9643, 0.4764, 0.9718, 0.4748, 0.9643, 0.4764, 0.9691, 0.4412, 0.9879, 0.4745, 0.9853, 0.4403, 0.9954, 0.4758, 0.9879, 0.4745, 0.9954, 0.4758, 0.9886, 0.512, 0.9879, 0.4745, 0.9886, 0.512, 0.9806, 0.5119, 0.9879, 0.4745, 0.9806, 0.5119, 0.9798, 0.4741, 0.9879, 0.4745, 0.9798, 0.4741, 0.9853, 0.4403, 0.949, 0.03124, 0.9715, 0.0, 0.9571, 0.03546, 0.949, 0.03124, 0.9571, 0.03546, 0.9313, 0.06569, 0.949, 0.03124, 0.9313, 0.06569, 0.9248, 0.06386, 0.949, 0.03124, 0.9248, 0.06386, 0.943, 0.02857, 0.949, 0.03124, 0.943, 0.02857, 0.9715, 0.0, 0.9715, 0.0, 0.9801, 0.006501, 0.9571, 0.03546, 0.94, 0.06876, 0.9295, 0.1047, 0.9203, 0.1031, 0.94, 0.06876, 0.9203, 0.1031, 0.9313, 0.06569, 0.94, 0.06876, 0.9313, 0.06569, 0.9571, 0.03546, 0.926, 0.1421, 0.9295, 0.1796, 0.9203, 0.1809, 0.926, 0.1421, 0.9203, 0.1809, 0.9166, 0.142, 0.926, 0.1421, 0.9166, 0.142, 0.9295, 0.1047, 0.9401, 0.2156, 0.9572, 0.2488, 0.949, 0.2529, 0.9401, 0.2156, 0.949, 0.2529, 0.9313, 0.2184, 0.9401, 0.2156, 0.9313, 0.2184, 0.9295, 0.1796, 0.949, 0.2529, 0.9715, 0.2843, 0.943, 0.2556, 0.949, 0.2529, 0.943, 0.2556, 0.9313, 0.2184, 0.9925, 0.7038, 0.9913, 0.7331, 0.9845, 0.7046, 0.9925, 0.7038, 0.9845, 0.7046, 0.9918, 0.67, 0.9925, 0.7038, 0.9918, 0.67, 0.9993, 0.6684, 0.9925, 0.7038, 0.9993, 0.6684, 1.0, 0.7017, 0.9925, 0.7038, 1.0, 0.7017, 0.9913, 0.7331, 0.9764, 0.7041, 0.975, 0.7326, 0.9688, 0.7023, 0.9764, 0.7041, 0.9688, 0.7023, 0.9757, 0.6703, 0.9764, 0.7041, 0.9757, 0.6703, 0.9838, 0.6706, 0.9764, 0.7041, 0.9838, 0.6706, 0.9845, 0.7046, 0.9764, 0.7041, 0.9845, 0.7046, 0.975, 0.7326, 0.8753, 0.03577, 0.9006, 0.006347, 0.882, 0.03932, 0.8753, 0.03577, 0.882, 0.03932, 0.8575, 0.07032, 0.8753, 0.03577, 0.8575, 0.07032, 0.851, 0.06842, 0.8753, 0.03577, 0.851, 0.06842, 0.8693, 0.03303, 0.8753, 0.03577, 0.8693, 0.03303, 0.9006, 0.006347, 0.9006, 0.006347, 0.9098, 0.01392, 0.882, 0.03932, 0.8729, 0.069, 0.8647, 0.07277, 0.8883, 0.04109, 0.8647, 0.07277, 0.8729, 0.069, 0.8541, 0.109, 0.8647, 0.07277, 0.8541, 0.109, 0.8465, 0.1078, 0.8647, 0.07277, 0.8465, 0.1078, 0.8575, 0.07032, 0.8647, 0.07277, 0.8575, 0.07032, 0.882, 0.03932, 0.8647, 0.07277, 0.882, 0.03932, 0.8883, 0.04109, 0.8569, 0.1473, 0.8505, 0.1467, 0.8596, 0.1138, 0.8505, 0.1467, 0.8569, 0.1473, 0.8541, 0.1844, 0.8505, 0.1467, 0.8541, 0.1844, 0.8465, 0.1856, 0.8505, 0.1467, 0.8465, 0.1856, 0.8428, 0.1467, 0.8505, 0.1467, 0.8428, 0.1467, 0.8541, 0.109, 0.8505, 0.1467, 0.8541, 0.109, 0.8596, 0.1138, 0.8667, 0.2092, 0.8647, 0.2206, 0.8596, 0.1796, 0.8647, 0.2206, 0.8667, 0.2092, 0.8819, 0.254, 0.8569, 0.1473, 0.8596, 0.1796, 0.8541, 0.1844, 0.8596, 0.1138, 0.8541, 0.109, 0.8729, 0.069, 0.8883, 0.04109, 0.882, 0.03932, 0.9098, 0.01392, 0.9853, 0.4403, 1.0, 0.4445, 0.9954, 0.4758, 0.9886, 0.512, 0.9954, 0.4758, 0.9962, 0.5128, 0.9886, 0.512, 0.9962, 0.5128, 0.9895, 0.5519, 0.9886, 0.512, 0.9895, 0.5519, 0.9814, 0.552, 0.9886, 0.512, 0.9814, 0.552, 0.9806, 0.5119, 0.9691, 0.4412, 0.9853, 0.4403, 0.9798, 0.4741, 0.9725, 0.5123, 0.9798, 0.4741, 0.9806, 0.5119, 0.9725, 0.5123, 0.9806, 0.5119, 0.9733, 0.5522, 0.9725, 0.5123, 0.9733, 0.5522, 0.9658, 0.5527, 0.9725, 0.5123, 0.9658, 0.5527, 0.965, 0.5134, 0.9006, 0.2867, 0.8902, 0.2929, 0.8693, 0.2601, 0.8574, 0.223, 0.8693, 0.2601, 0.851, 0.2248, 0.8574, 0.223, 0.851, 0.2248, 0.8465, 0.1856, 0.8574, 0.223, 0.8465, 0.1856, 0.8541, 0.1844, 0.8574, 0.223, 0.8541, 0.1844, 0.8647, 0.2206, 0.9098, 0.2792, 0.9006, 0.2867, 0.8819, 0.254, 0.9248, 0.06386, 0.9313, 0.06569, 0.9136, 0.1022, 0.9962, 0.5128, 0.997, 0.5521, 0.9895, 0.5519, 0.9733, 0.5522, 0.9806, 0.5119, 0.9814, 0.552, 0.9733, 0.5522, 0.9814, 0.552, 0.9741, 0.5929, 0.9733, 0.5522, 0.9741, 0.5929, 0.9666, 0.5927, 0.9733, 0.5522, 0.9666, 0.5927, 0.9658, 0.5527, 0.8465, 0.1856, 0.851, 0.2248, 0.8398, 0.1865, 0.8465, 0.1856, 0.8398, 0.1865, 0.8428, 0.1467, 0.8596, 0.1796, 0.8647, 0.2206, 0.8541, 0.1844, 0.9313, 0.06569, 0.9203, 0.1031, 0.9136, 0.1022, 0.9295, 0.1047, 0.9166, 0.142, 0.9203, 0.1031, 0.9136, 0.1022, 0.9203, 0.1031, 0.9098, 0.142, 0.997, 0.5521, 0.9978, 0.5921, 0.9903, 0.5926, 0.997, 0.5521, 0.9903, 0.5926, 0.9895, 0.5519, 0.9814, 0.552, 0.9895, 0.5519, 0.9822, 0.5928, 0.9814, 0.552, 0.9822, 0.5928, 0.9741, 0.5929, 0.8428, 0.1467, 0.8398, 0.1865, 0.836, 0.1467, 0.8428, 0.1467, 0.836, 0.1467, 0.8465, 0.1078, 0.8428, 0.1467, 0.8465, 0.1078, 0.8541, 0.109, 0.9203, 0.1031, 0.9166, 0.142, 0.9098, 0.142, 0.9098, 0.142, 0.9166, 0.142, 0.9136, 0.1819, 0.9978, 0.5921, 0.9986, 0.6314, 0.9911, 0.6324, 0.9978, 0.5921, 0.9911, 0.6324, 0.9903, 0.5926, 0.9895, 0.5519, 0.9903, 0.5926, 0.9822, 0.5928, 0.9822, 0.5928, 0.9903, 0.5926, 0.983, 0.6329, 0.9822, 0.5928, 0.983, 0.6329, 0.9749, 0.6327, 0.9822, 0.5928, 0.9749, 0.6327, 0.9741, 0.5929, 0.9666, 0.5927, 0.9741, 0.5929, 0.9674, 0.632, 0.836, 0.1467, 0.8398, 0.1068, 0.8465, 0.1078, 0.9166, 0.142, 0.9203, 0.1809, 0.9136, 0.1819, 0.9295, 0.1796, 0.9313, 0.2184, 0.9203, 0.1809, 0.9136, 0.1819, 0.9203, 0.1809, 0.9248, 0.2203, 0.9986, 0.6314, 0.9993, 0.6684, 0.9918, 0.67, 0.9986, 0.6314, 0.9918, 0.67, 0.9911, 0.6324, 0.9903, 0.5926, 0.9911, 0.6324, 0.983, 0.6329, 0.983, 0.6329, 0.9911, 0.6324, 0.9838, 0.6706, 0.983, 0.6329, 0.9838, 0.6706, 0.9757, 0.6703, 0.983, 0.6329, 0.9757, 0.6703, 0.9749, 0.6327, 0.9741, 0.5929, 0.9749, 0.6327, 0.9674, 0.632, 0.8575, 0.07032, 0.8465, 0.1078, 0.8398, 0.1068, 0.8575, 0.07032, 0.8398, 0.1068, 0.851, 0.06842, 0.9674, 0.632, 0.9749, 0.6327, 0.9682, 0.669, 0.943, 0.2556, 0.9248, 0.2203, 0.9313, 0.2184, 0.9203, 0.1809, 0.9313, 0.2184, 0.9248, 0.2203, 0.9845, 0.7046, 0.9838, 0.6706, 0.9918, 0.67, 0.9911, 0.6324, 0.9918, 0.67, 0.9838, 0.6706, 0.9688, 0.7023, 0.9682, 0.669, 0.9757, 0.6703, 0.9749, 0.6327, 0.9757, 0.6703, 0.9682, 0.669, 0.9715, 0.2843, 0.949, 0.2529, 0.9572, 0.2488, 0.9715, 0.2843, 0.9572, 0.2488, 0.9801, 0.2777, 0.9618, 0.2893, 0.943, 0.2556, 0.9715, 0.2843, 0.975, 0.7326, 0.9845, 0.7046, 0.9913, 0.7331, 0.9006, 0.006347, 0.8693, 0.03303, 0.8902, 0.0])
me_owp_6990_3dsolid.materials.append(None)
me_owp_6990_3dsolid.use_remesh_preserve_volume = False
me_owp_6990_3dsolid.use_remesh_preserve_attributes = False
me_owp_6990_3dsolid.use_mirror_vertex_groups = False
me_owp_6990_3dsolid.update()

# ---- objects
ob_owp_6990 = bpy.data.objects.new('OWP 6990', me_owp_6990_3dsolid)

# ---- transforms, parenting, visibility, modifiers, constraints
ob_owp_6990.location = (0.0, 0.0, 0.0)
ob_owp_6990.scale = (0.0254, 0.0254, 0.0254)
ob_owp_6990.display_type = 'WIRE'
ob_owp_6990.lineart.crease_threshold = 0.0
_m = ob_owp_6990.modifiers.new('EdgeSplit', 'EDGE_SPLIT')

# ---- collection membership
col_collection_1.objects.link(ob_owp_6990)

# ---- scene / render settings (as saved in the file)
scene.frame_start = 1; scene.frame_end = 250; scene.frame_set(1)
scene.render.engine = 'CYCLES'
scene.render.resolution_percentage = 50
scene.render.dither_intensity = 0.0
scene.cycles.use_denoising = False
scene.cycles.samples = 128
scene.cycles.sampling_pattern = 'TABULATED_SOBOL'
scene.cycles.light_sampling_threshold = 0.0
scene.cycles.use_adaptive_sampling = False
scene.cycles.use_light_tree = False
scene.cycles.caustics_reflective = False
scene.cycles.caustics_refractive = False
scene.cycles.blur_glossy = 0.0
scene.cycles.max_bounces = 6
scene.cycles.sample_clamp_direct = 1.0
scene.cycles.sample_clamp_indirect = 1.0
scene.view_settings.view_transform = 'Standard'
bpy.context.view_layer.update()

# ---- added for rendering (the .blend has no active camera and no usable light): camera, sun
cam_auto = bpy.data.cameras.new('AutoCamera')
cam_auto.lens = 50.0
cam_auto.sensor_width = 36.0
cam_auto.clip_end = 1000.0
ob_auto_camera = bpy.data.objects.new('AutoCamera', cam_auto)
scene.collection.objects.link(ob_auto_camera)
ob_auto_camera.location = (0.272546, -0.267661, 0.32353)
ob_auto_camera.rotation_euler = (1.09748, -7.21219e-08, 0.694738)
scene.camera = ob_auto_camera
light_auto_sun = bpy.data.lights.new('AutoSun', 'SUN')
light_auto_sun.energy = 3.0
light_auto_sun.angle = 0.0523599
ob_auto_sun = bpy.data.objects.new('AutoSun', light_auto_sun)
scene.collection.objects.link(ob_auto_sun)
ob_auto_sun.rotation_euler = (0.872665, 0.174533, 0.523599)
bpy.context.view_layer.update()
